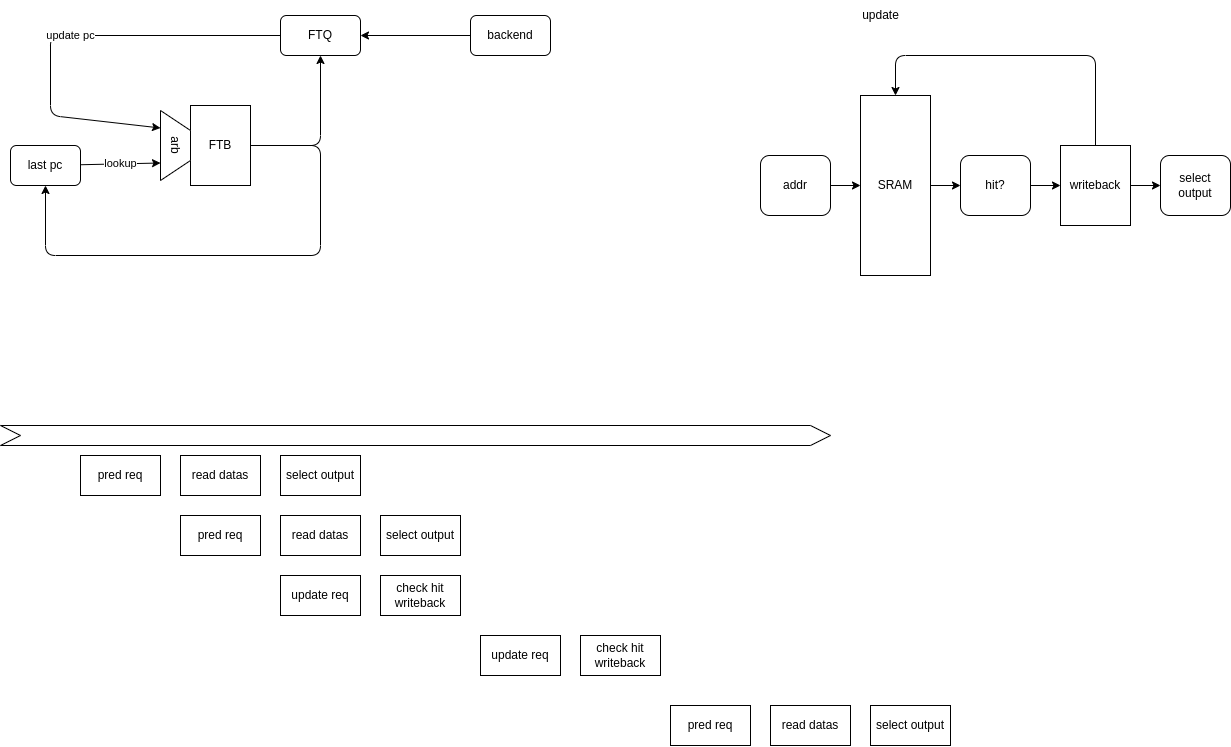

The diagram above was exported from draw.io. Its source (the exported page's mxGraphModel, read from the mxfile embedded in the PNG):
<mxGraphModel dx="778" dy="505" grid="1" gridSize="10" guides="1" tooltips="1" connect="1" arrows="1" fold="1" page="1" pageScale="1" pageWidth="827" pageHeight="1169" math="0" shadow="0">
  <root>
    <mxCell id="0" />
    <mxCell id="1" parent="0" />
    <mxCell id="10" style="edgeStyle=none;html=1;exitX=1;exitY=0.5;exitDx=0;exitDy=0;entryX=0.5;entryY=1;entryDx=0;entryDy=0;" parent="1" source="2" target="4" edge="1">
      <mxGeometry relative="1" as="geometry">
        <Array as="points">
          <mxPoint x="360" y="290" />
          <mxPoint x="360" y="400" />
          <mxPoint x="85" y="400" />
        </Array>
      </mxGeometry>
    </mxCell>
    <mxCell id="11" style="edgeStyle=none;html=1;entryX=0.5;entryY=1;entryDx=0;entryDy=0;" parent="1" source="2" target="8" edge="1">
      <mxGeometry relative="1" as="geometry">
        <Array as="points">
          <mxPoint x="360" y="290" />
        </Array>
      </mxGeometry>
    </mxCell>
    <mxCell id="2" value="FTB" style="rounded=0;whiteSpace=wrap;html=1;" parent="1" vertex="1">
      <mxGeometry x="230" y="250" width="60" height="80" as="geometry" />
    </mxCell>
    <mxCell id="3" value="arb" style="shape=trapezoid;perimeter=trapezoidPerimeter;whiteSpace=wrap;html=1;fixedSize=1;rotation=90;size=20;" parent="1" vertex="1">
      <mxGeometry x="180" y="275" width="70" height="30" as="geometry" />
    </mxCell>
    <mxCell id="7" value="lookup" style="edgeStyle=none;html=1;entryX=0.75;entryY=1;entryDx=0;entryDy=0;" parent="1" source="4" target="3" edge="1">
      <mxGeometry relative="1" as="geometry" />
    </mxCell>
    <mxCell id="4" value="last pc" style="rounded=1;whiteSpace=wrap;html=1;" parent="1" vertex="1">
      <mxGeometry x="50" y="290" width="70" height="40" as="geometry" />
    </mxCell>
    <mxCell id="9" value="update pc" style="edgeStyle=none;html=1;exitX=0;exitY=0.5;exitDx=0;exitDy=0;entryX=0.25;entryY=1;entryDx=0;entryDy=0;" parent="1" source="8" target="3" edge="1">
      <mxGeometry relative="1" as="geometry">
        <Array as="points">
          <mxPoint x="90" y="180" />
          <mxPoint x="90" y="260" />
        </Array>
      </mxGeometry>
    </mxCell>
    <mxCell id="8" value="FTQ" style="rounded=1;whiteSpace=wrap;html=1;" parent="1" vertex="1">
      <mxGeometry x="320" y="160" width="80" height="40" as="geometry" />
    </mxCell>
    <mxCell id="13" value="" style="edgeStyle=none;html=1;" parent="1" source="12" target="8" edge="1">
      <mxGeometry relative="1" as="geometry" />
    </mxCell>
    <mxCell id="12" value="backend" style="rounded=1;whiteSpace=wrap;html=1;" parent="1" vertex="1">
      <mxGeometry x="510" y="160" width="80" height="40" as="geometry" />
    </mxCell>
    <mxCell id="15" value="pred req" style="rounded=0;whiteSpace=wrap;html=1;" vertex="1" parent="1">
      <mxGeometry x="120" y="600" width="80" height="40" as="geometry" />
    </mxCell>
    <mxCell id="17" value="read datas" style="rounded=0;whiteSpace=wrap;html=1;" vertex="1" parent="1">
      <mxGeometry x="220" y="600" width="80" height="40" as="geometry" />
    </mxCell>
    <mxCell id="18" value="select output" style="rounded=0;whiteSpace=wrap;html=1;" vertex="1" parent="1">
      <mxGeometry x="320" y="600" width="80" height="40" as="geometry" />
    </mxCell>
    <mxCell id="19" value="pred req" style="rounded=0;whiteSpace=wrap;html=1;" vertex="1" parent="1">
      <mxGeometry x="220" y="660" width="80" height="40" as="geometry" />
    </mxCell>
    <mxCell id="20" value="read datas" style="rounded=0;whiteSpace=wrap;html=1;" vertex="1" parent="1">
      <mxGeometry x="320" y="660" width="80" height="40" as="geometry" />
    </mxCell>
    <mxCell id="21" value="select output" style="rounded=0;whiteSpace=wrap;html=1;" vertex="1" parent="1">
      <mxGeometry x="420" y="660" width="80" height="40" as="geometry" />
    </mxCell>
    <mxCell id="22" value="" style="shape=step;perimeter=stepPerimeter;whiteSpace=wrap;html=1;fixedSize=1;" vertex="1" parent="1">
      <mxGeometry x="40" y="570" width="830" height="20" as="geometry" />
    </mxCell>
    <mxCell id="23" value="update req" style="rounded=0;whiteSpace=wrap;html=1;" vertex="1" parent="1">
      <mxGeometry x="320" y="720" width="80" height="40" as="geometry" />
    </mxCell>
    <mxCell id="24" value="check hit&lt;br&gt;writeback" style="rounded=0;whiteSpace=wrap;html=1;" vertex="1" parent="1">
      <mxGeometry x="420" y="720" width="80" height="40" as="geometry" />
    </mxCell>
    <mxCell id="27" value="pred req" style="rounded=0;whiteSpace=wrap;html=1;" vertex="1" parent="1">
      <mxGeometry x="710" y="850" width="80" height="40" as="geometry" />
    </mxCell>
    <mxCell id="28" value="read datas" style="rounded=0;whiteSpace=wrap;html=1;" vertex="1" parent="1">
      <mxGeometry x="810" y="850" width="80" height="40" as="geometry" />
    </mxCell>
    <mxCell id="29" value="select output" style="rounded=0;whiteSpace=wrap;html=1;" vertex="1" parent="1">
      <mxGeometry x="910" y="850" width="80" height="40" as="geometry" />
    </mxCell>
    <mxCell id="30" value="" style="edgeStyle=none;html=1;" edge="1" parent="1" source="31" target="35">
      <mxGeometry relative="1" as="geometry" />
    </mxCell>
    <mxCell id="31" value="SRAM" style="rounded=0;whiteSpace=wrap;html=1;" vertex="1" parent="1">
      <mxGeometry x="900" y="240" width="70" height="180" as="geometry" />
    </mxCell>
    <mxCell id="32" value="" style="edgeStyle=none;html=1;" edge="1" parent="1" source="33" target="31">
      <mxGeometry relative="1" as="geometry" />
    </mxCell>
    <mxCell id="33" value="addr" style="rounded=1;whiteSpace=wrap;html=1;" vertex="1" parent="1">
      <mxGeometry x="800" y="300" width="70" height="60" as="geometry" />
    </mxCell>
    <mxCell id="34" value="" style="edgeStyle=none;html=1;" edge="1" parent="1" source="35" target="37">
      <mxGeometry relative="1" as="geometry" />
    </mxCell>
    <mxCell id="35" value="hit?" style="rounded=1;whiteSpace=wrap;html=1;" vertex="1" parent="1">
      <mxGeometry x="1000" y="300" width="70" height="60" as="geometry" />
    </mxCell>
    <mxCell id="42" style="edgeStyle=none;html=1;exitX=0.5;exitY=0;exitDx=0;exitDy=0;entryX=0.5;entryY=0;entryDx=0;entryDy=0;" edge="1" parent="1" source="37" target="31">
      <mxGeometry relative="1" as="geometry">
        <Array as="points">
          <mxPoint x="1135" y="200" />
          <mxPoint x="935" y="200" />
        </Array>
      </mxGeometry>
    </mxCell>
    <mxCell id="44" value="" style="edgeStyle=none;html=1;" edge="1" parent="1" source="37" target="43">
      <mxGeometry relative="1" as="geometry" />
    </mxCell>
    <mxCell id="37" value="writeback" style="rounded=0;whiteSpace=wrap;html=1;" vertex="1" parent="1">
      <mxGeometry x="1100" y="290" width="70" height="80" as="geometry" />
    </mxCell>
    <mxCell id="41" value="update" style="text;html=1;align=center;verticalAlign=middle;resizable=0;points=[];autosize=1;strokeColor=none;fillColor=none;" vertex="1" parent="1">
      <mxGeometry x="890" y="145" width="60" height="30" as="geometry" />
    </mxCell>
    <mxCell id="43" value="select&lt;br&gt;output" style="rounded=1;whiteSpace=wrap;html=1;" vertex="1" parent="1">
      <mxGeometry x="1200" y="300" width="70" height="60" as="geometry" />
    </mxCell>
    <mxCell id="45" value="update req" style="rounded=0;whiteSpace=wrap;html=1;" vertex="1" parent="1">
      <mxGeometry x="520" y="780" width="80" height="40" as="geometry" />
    </mxCell>
    <mxCell id="46" value="check hit&lt;br&gt;writeback" style="rounded=0;whiteSpace=wrap;html=1;" vertex="1" parent="1">
      <mxGeometry x="620" y="780" width="80" height="40" as="geometry" />
    </mxCell>
  </root>
</mxGraphModel>